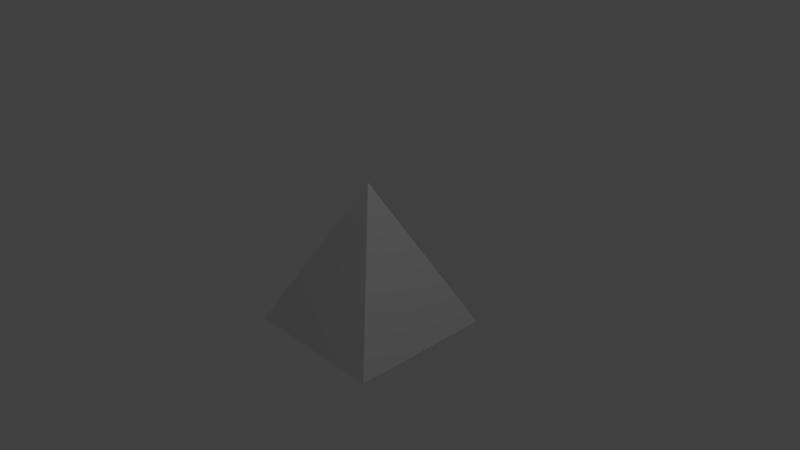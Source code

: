 # Source: pyr.blend  (saved by Blender 2.78.0; exported with 4.5.12 LTS)
import bpy
from mathutils import Matrix  # noqa: F401  (used for matrix-valued properties, if any)

bpy.ops.wm.read_factory_settings(use_empty=True)
scene = bpy.context.scene
scene.name = 'Scene'

# ---- collections
col_collection_1 = bpy.data.collections.new('Collection 1'); scene.collection.children.link(col_collection_1)

# ---- materials (node trees are filled in below, after node groups)
mat_material = bpy.data.materials.new('Material')
mat_material.alpha_threshold = 0.0
mat_material.use_transparent_shadow = False
mat_material.roughness = 0.5
mat_material.line_color = (0.0, 0.0, 0.0, 1.0)

# ---- material node trees

# ---- world
world_world = bpy.data.worlds.new('World'); scene.world = world_world
world_world.color = (0.05088, 0.05088, 0.05088)
world_world.use_sun_shadow = False
world_world.sun_shadow_jitter_overblur = 0.0
world_world.cycles.sampling_method = 'MANUAL'

# ---- cameras
cam_camera = bpy.data.cameras.new('Camera')
cam_camera.clip_end = 100.0
cam_camera.lens = 35.0
cam_camera.sensor_width = 32.0
cam_camera.sensor_height = 18.0
cam_camera.ortho_scale = 7.314
cam_camera.dof.focus_distance = 0.0
cam_camera.dof.aperture_fstop = 128.0

# ---- lights
light_lamp = bpy.data.lights.new('Lamp', 'POINT')
light_lamp.transmission_factor = 0.0
light_lamp.cutoff_distance = 30.0
light_lamp.energy = 100.0
light_lamp.shadow_buffer_clip_start = 1.001
light_lamp.shadow_soft_size = 0.1
light_lamp.shadow_maximum_resolution = 0.006
light_lamp.use_absolute_resolution = True

# ---- meshes
me_cube = bpy.data.meshes.new('Cube')
me_cube.from_pydata([(1.0, 1.0, -1.0), (1.0, -1.0, -1.0), (-1.0, -1.0, -1.0), (-1.0, 1.0, -1.0), (-1.192e-07, -1.788e-07, 1.0), (-1.192e-07, -1.192e-07, 1.0), (-1.192e-07, -1.788e-07, 1.0), (-1.192e-07, -2.384e-07, 1.0)], [], [(0, 1, 2, 3), (4, 7, 6, 5), (0, 4, 5, 1), (1, 5, 6, 2), (2, 6, 7, 3), (4, 0, 3, 7)])
me_cube.materials.append(mat_material)
me_cube.use_remesh_preserve_volume = False
me_cube.use_remesh_preserve_attributes = False
me_cube.use_mirror_vertex_groups = False
me_cube.update()

# ---- objects
ob_cube = bpy.data.objects.new('Cube', me_cube)
ob_lamp = bpy.data.objects.new('Lamp', light_lamp)
ob_camera = bpy.data.objects.new('Camera', cam_camera)

# ---- transforms, parenting, visibility, modifiers, constraints
ob_cube.location = (0.0, 0.0, 0.0)
ob_cube.lock_rotations_4d = False
ob_cube.empty_display_type = 'ARROWS'
ob_cube.lineart.crease_threshold = 0.0
ob_lamp.location = (4.076, 1.005, 5.904)
ob_lamp.rotation_euler = (0.6503, 0.05522, 1.866)
ob_lamp.lock_rotations_4d = False
ob_lamp.empty_display_type = 'ARROWS'
ob_lamp.color = (0.0, 0.0, 0.0, 0.0)
ob_lamp.lineart.crease_threshold = 0.0
ob_camera.location = (7.481, -6.508, 5.344)
ob_camera.rotation_euler = (1.109, 0.0, 0.8149)
ob_camera.lock_rotations_4d = False
ob_camera.empty_display_type = 'ARROWS'
ob_camera.color = (0.0, 0.0, 0.0, 0.0)
ob_camera.display_type = 'WIRE'
ob_camera.lineart.crease_threshold = 0.0

# ---- collection membership
col_collection_1.objects.link(ob_cube)
col_collection_1.objects.link(ob_lamp)
col_collection_1.objects.link(ob_camera)

# ---- scene / render settings (as saved in the file)
scene.camera = ob_camera
scene.frame_start = 1; scene.frame_end = 250; scene.frame_set(1)
scene.render.engine = 'BLENDER_EEVEE_NEXT'
scene.render.resolution_percentage = 50
scene.render.dither_intensity = 0.0
scene.cycles.use_denoising = False
scene.cycles.samples = 128
scene.cycles.sampling_pattern = 'TABULATED_SOBOL'
scene.cycles.light_sampling_threshold = 0.0
scene.cycles.use_adaptive_sampling = False
scene.cycles.use_light_tree = False
scene.cycles.blur_glossy = 0.0
scene.cycles.sample_clamp_indirect = 0.0
scene.view_settings.view_transform = 'Standard'
bpy.context.view_layer.update()

